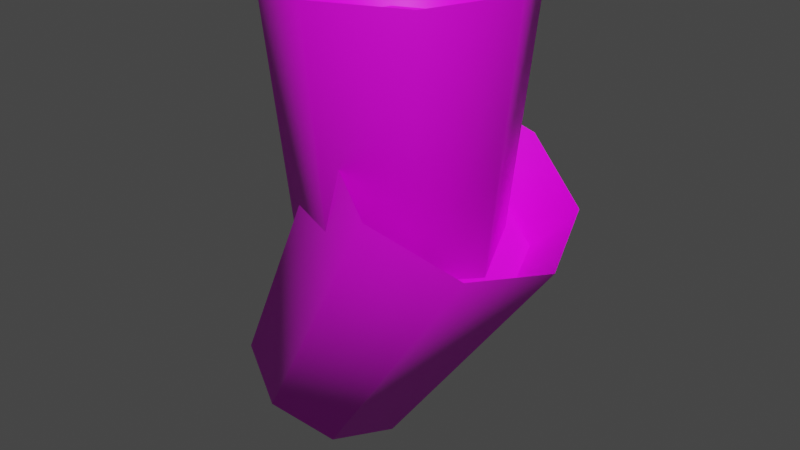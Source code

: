# Source: sula.blend  (saved by Blender 2.83.19; exported with 4.5.12 LTS)
import bpy
from mathutils import Matrix  # noqa: F401  (used for matrix-valued properties, if any)

bpy.ops.wm.read_factory_settings(use_empty=True)
scene = bpy.context.scene
scene.name = 'Scene'

# ---- images (referenced by path relative to the original .blend; pixels are not part of the script)
import os
ASSET_DIR = os.environ.get("B2B_ASSET_DIR", "")  # directory of the original .blend (textures are referenced by path, not embedded)
HERE = os.path.dirname(os.path.abspath(__file__))  # packed textures are extracted next to this script under _unpacked/

def load_image(name, relpath, width, height, colorspace="sRGB"):
    """Load a texture the original file referenced (path relative to the .blend, or extracted next to this script)."""
    p = next((c for c in (os.path.join(HERE, relpath), os.path.join(ASSET_DIR, relpath)) if relpath and os.path.exists(c)), "")
    if p:
        img = bpy.data.images.load(p, check_existing=True)
        img.name = name
    else:  # same state as the original file: an image datablock whose file is absent (Cycles renders it pink)
        img = bpy.data.images.new(name, width, height)
        img.source = "FILE"
        img.filepath = "//" + (relpath or name)
    img.colorspace_settings.name = colorspace
    return img
img_sula_png = load_image('sula.png', 'sula.png', 1024, 1024, 'sRGB')
img_sula_png_001 = load_image('sula.png.001', 'sula.png', 1024, 1024, 'sRGB')

# ---- materials (node trees are filled in below, after node groups)
mat_pickup_sula = bpy.data.materials.new('pickup/sula')
mat_pickup_sula.use_transparent_shadow = False
mat_pickup_sula_001 = bpy.data.materials.new('pickup/sula.001')
mat_pickup_sula_001.use_transparent_shadow = False

# ---- material node trees
mat_pickup_sula.use_nodes = True; mat_pickup_sula.node_tree.nodes.clear()
_N = mat_pickup_sula.node_tree.nodes; _L = mat_pickup_sula.node_tree.links
n0 = _N.new('ShaderNodeBsdfPrincipled'); n0.name = 'Principled BSDF'; n0.location = (10, 300)
n0.distribution = 'GGX'
n0.subsurface_method = 'BURLEY'
n0.inputs[3].default_value = 1.45
n0.inputs[27].default_value = (0.0, 0.0, 0.0, 1.0)
n0.inputs[28].default_value = 1.0
n1 = _N.new('ShaderNodeOutputMaterial'); n1.name = 'Material Output'; n1.location = (300, 300)
n2 = _N.new('ShaderNodeTexImage'); n2.name = 'Image Texture'; n2.location = (-280, 280)
n2.image = img_sula_png
_L.new(n0.outputs[0], n1.inputs[0])
_L.new(n2.outputs[0], n0.inputs[0])
n1.is_active_output = True
mat_pickup_sula_001.use_nodes = True; mat_pickup_sula_001.node_tree.nodes.clear()
_N = mat_pickup_sula_001.node_tree.nodes; _L = mat_pickup_sula_001.node_tree.links
n0 = _N.new('ShaderNodeBsdfPrincipled'); n0.name = 'Principled BSDF'; n0.location = (10, 300)
n0.distribution = 'GGX'
n0.subsurface_method = 'BURLEY'
n0.inputs[3].default_value = 1.45
n0.inputs[27].default_value = (0.0, 0.0, 0.0, 1.0)
n0.inputs[28].default_value = 1.0
n1 = _N.new('ShaderNodeOutputMaterial'); n1.name = 'Material Output'; n1.location = (300, 300)
n2 = _N.new('ShaderNodeTexImage'); n2.name = 'Image Texture'; n2.location = (-280, 280)
n2.image = img_sula_png_001
_L.new(n0.outputs[0], n1.inputs[0])
_L.new(n2.outputs[0], n0.inputs[0])
n1.is_active_output = True

# ---- world
world_world = bpy.data.worlds.new('World'); scene.world = world_world
world_world.use_nodes = True; world_world.node_tree.nodes.clear()
_N = world_world.node_tree.nodes; _L = world_world.node_tree.links
n0 = _N.new('ShaderNodeOutputWorld'); n0.name = 'World Output'; n0.location = (300, 300)
n1 = _N.new('ShaderNodeBackground'); n1.name = 'Background'; n1.location = (10, 300)
n1.inputs[0].default_value = (0.05088, 0.05088, 0.05088, 1.0)
_L.new(n1.outputs[0], n0.inputs[0])
n0.is_active_output = True
world_world.color = (0.05088, 0.05088, 0.05088)
world_world.use_sun_shadow = False
world_world.sun_shadow_jitter_overblur = 0.0

# ---- meshes
me_circle = bpy.data.meshes.new('Circle')
me_circle.from_pydata([(1.397e-09, 0.15, 0.0), (-0.1061, 0.1061, 0.0), (-0.15, -6.091e-09, 0.0), (-0.1061, -0.1061, 0.0), (1.451e-08, -0.15, 0.0), (0.1061, -0.1061, 0.0), (0.15, 2.254e-09, 0.0), (0.1061, 0.1061, 0.0), (-9.653e-10, 0.1701, 0.4), (-0.1203, 0.1203, 0.4), (-0.1701, -7.777e-09, 0.4), (-0.1203, -0.1203, 0.4), (1.459e-08, -0.1701, 0.4), (0.1203, -0.1203, 0.4), (0.1701, 2.385e-09, 0.4), (0.1203, 0.1203, 0.4), (-0.1414, 0.1414, 0.5), (0.0, 0.2, 0.5), (-0.2, -8.742e-09, 0.5), (-0.1414, -0.1414, 0.5), (1.748e-08, -0.2, 0.5), (0.1414, -0.1414, 0.5), (0.2, 2.385e-09, 0.5), (0.1414, 0.1414, 0.5)], [], [(0, 7, 23, 17), (6, 5, 21, 22), (4, 3, 19, 20), (2, 1, 16, 18), (7, 6, 22, 23), (5, 4, 20, 21), (3, 2, 18, 19), (1, 0, 17, 16), (9, 8, 15, 14, 13, 12, 11, 10), (1, 2, 3, 4, 5, 6, 7, 0), (8, 9, 16, 17), (9, 10, 18, 16), (10, 11, 19, 18), (11, 12, 20, 19), (12, 13, 21, 20), (13, 14, 22, 21), (14, 15, 23, 22), (15, 8, 17, 23)])
me_circle.polygons.foreach_set('use_smooth', [True] * 18)
_k = set([(8, 9), (8, 15), (9, 10), (10, 11), (11, 12), (12, 13), (13, 14), (14, 15), (16, 17), (16, 18), (17, 23), (18, 19), (19, 20), (20, 21), (21, 22), (22, 23)])
me_circle.attributes.new('sharp_edge', 'BOOLEAN', 'EDGE').data.foreach_set('value', [ (min(e.vertices), max(e.vertices)) in _k for e in me_circle.edges])
_uv = me_circle.uv_layers.new(name='UVMap')
_uv.uv.foreach_set('vector', [-0.04216, 0.5078, -0.3452, 0.5078, -0.3452, 0.01284, -0.04216, 0.01284, 1.776, 0.5078, 1.473, 0.5078, 1.473, 0.01284, 1.776, 0.01284, 1.17, 0.5078, 0.867, 0.5078, 0.867, 0.01284, 1.17, 0.01284, 0.564, 0.5078, 0.2609, 0.5078, 0.2609, 0.01284, 0.564, 0.01284, -0.3452, 0.5078, -0.6483, 0.5078, -0.6483, 0.01284, -0.3452, 0.01284, 1.473, 0.5078, 1.17, 0.5078, 1.17, 0.01284, 1.473, 0.01284, 0.867, 0.5078, 0.564, 0.5078, 0.564, 0.01284, 0.867, 0.01284, 0.2609, 0.5078, -0.04216, 0.5078, -0.04216, 0.01284, 0.2609, 0.01284, 0.6729, 0.5413, 0.9175, 0.6636, 0.9175, 0.8365, 0.6729, 0.9588, 0.3271, 0.9588, 0.08247, 0.8365, 0.08247, 0.6636, 0.3271, 0.5413, 0.08156, 0.6634, 0.3267, 0.5408, 0.6733, 0.5408, 0.9184, 0.6634, 0.9184, 0.8367, 0.6733, 0.9593, 0.3267, 0.9593, 0.08156, 0.8367, 0.05542, 0.42, 0.3173, 0.42, 0.3173, 0.516, 0.05542, 0.516, 0.3173, 0.42, 0.5792, 0.42, 0.5792, 0.516, 0.3173, 0.516, 0.5792, 0.42, 0.841, 0.42, 0.841, 0.516, 0.5792, 0.516, 0.841, 0.42, 1.103, 0.42, 1.103, 0.516, 0.841, 0.516, 1.103, 0.42, 1.365, 0.42, 1.365, 0.516, 1.103, 0.516, 1.365, 0.42, 1.627, 0.42, 1.627, 0.516, 1.365, 0.516, -0.4683, 0.42, -0.2065, 0.42, -0.2065, 0.516, -0.4683, 0.516, -0.2065, 0.42, 0.05542, 0.42, 0.05542, 0.516, -0.2065, 0.516])
me_circle.materials.append(mat_pickup_sula)
me_circle.use_remesh_fix_poles = True
me_circle.use_remesh_preserve_attributes = False
me_circle.use_mirror_vertex_groups = False
me_circle.update()
me_circle_001 = bpy.data.meshes.new('Circle.001')
me_circle_001.from_pydata([(-0.15, 0.15, -0.2098), (-0.2419, 0.1061, -0.1568), (-0.2799, -2.157e-08, -0.1348), (-0.2419, -0.1061, -0.1568), (-0.15, -0.15, -0.2098), (-0.05814, -0.1061, -0.2628), (-0.0201, 6.931e-09, -0.2848), (-0.05814, 0.1061, -0.2628), (0.05, 0.1701, 0.1366), (-0.05415, 0.1203, 0.1967), (-0.09729, -1.74e-08, 0.2216), (-0.05415, -0.1203, 0.1967), (0.05, -0.1701, 0.1366), (0.1541, -0.1203, 0.07647), (0.1973, 1.561e-08, 0.05156), (0.1541, 0.1203, 0.07647), (-0.02247, 0.1414, 0.2939), (0.1, 0.2, 0.2232), (-0.07321, -1.858e-08, 0.3232), (-0.02247, -0.1414, 0.2939), (0.1, -0.2, 0.2232), (0.2225, -0.1414, 0.1525), (0.2732, 1.942e-08, 0.1232), (0.2225, 0.1414, 0.1525)], [], [(0, 17, 23, 7), (6, 22, 21, 5), (4, 20, 19, 3), (2, 18, 16, 1), (7, 23, 22, 6), (5, 21, 20, 4), (3, 19, 18, 2), (1, 16, 17, 0), (9, 10, 11, 12, 13, 14, 15, 8), (1, 0, 7, 6, 5, 4, 3, 2), (8, 17, 16, 9), (9, 16, 18, 10), (10, 18, 19, 11), (11, 19, 20, 12), (12, 20, 21, 13), (13, 21, 22, 14), (14, 22, 23, 15), (15, 23, 17, 8)])
me_circle_001.polygons.foreach_set('use_smooth', [True] * 18)
_k = set([(8, 9), (8, 15), (9, 10), (10, 11), (11, 12), (12, 13), (13, 14), (14, 15), (16, 17), (16, 18), (17, 23), (18, 19), (19, 20), (20, 21), (21, 22), (22, 23)])
me_circle_001.attributes.new('sharp_edge', 'BOOLEAN', 'EDGE').data.foreach_set('value', [ (min(e.vertices), max(e.vertices)) in _k for e in me_circle_001.edges])
_uv = me_circle_001.uv_layers.new(name='UVMap')
_uv.uv.foreach_set('vector', [-0.04216, 0.5078, -0.04216, 0.01284, -0.3452, 0.01284, -0.3452, 0.5078, 1.776, 0.5078, 1.776, 0.01284, 1.473, 0.01284, 1.473, 0.5078, 1.17, 0.5078, 1.17, 0.01284, 0.867, 0.01284, 0.867, 0.5078, 0.564, 0.5078, 0.564, 0.01284, 0.2609, 0.01284, 0.2609, 0.5078, -0.3452, 0.5078, -0.3452, 0.01284, -0.6483, 0.01284, -0.6483, 0.5078, 1.473, 0.5078, 1.473, 0.01284, 1.17, 0.01284, 1.17, 0.5078, 0.867, 0.5078, 0.867, 0.01284, 0.564, 0.01284, 0.564, 0.5078, 0.2609, 0.5078, 0.2609, 0.01284, -0.04216, 0.01284, -0.04216, 0.5078, 0.6729, 0.5413, 0.3271, 0.5413, 0.08247, 0.6636, 0.08247, 0.8365, 0.3271, 0.9588, 0.6729, 0.9588, 0.9175, 0.8365, 0.9175, 0.6636, 0.08156, 0.6634, 0.08156, 0.8367, 0.3267, 0.9593, 0.6733, 0.9593, 0.9184, 0.8367, 0.9184, 0.6634, 0.6733, 0.5408, 0.3267, 0.5408, 0.05542, 0.42, 0.05542, 0.516, 0.3173, 0.516, 0.3173, 0.42, 0.3173, 0.42, 0.3173, 0.516, 0.5792, 0.516, 0.5792, 0.42, 0.5792, 0.42, 0.5792, 0.516, 0.841, 0.516, 0.841, 0.42, 0.841, 0.42, 0.841, 0.516, 1.103, 0.516, 1.103, 0.42, 1.103, 0.42, 1.103, 0.516, 1.365, 0.516, 1.365, 0.42, 1.365, 0.42, 1.365, 0.516, 1.627, 0.516, 1.627, 0.42, -0.4683, 0.42, -0.4683, 0.516, -0.2065, 0.516, -0.2065, 0.42, -0.2065, 0.42, -0.2065, 0.516, 0.05542, 0.516, 0.05542, 0.42])
me_circle_001.materials.append(mat_pickup_sula_001)
me_circle_001.use_remesh_fix_poles = True
me_circle_001.use_remesh_preserve_attributes = False
me_circle_001.use_mirror_vertex_groups = False
me_circle_001.update()
arm_armature = bpy.data.armatures.new('Armature')  # bones are not reproduced

# ---- objects
ob_circle = bpy.data.objects.new('Circle', me_circle)
ob_circle_001 = bpy.data.objects.new('Circle.001', me_circle_001)
ob_armature = bpy.data.objects.new('Armature', arm_armature)

# ---- transforms, parenting, visibility, modifiers, constraints
ob_circle.location = (0.0, 0.0, 0.0)
ob_circle.lineart.crease_threshold = 0.0
ob_circle_001.parent = ob_armature
ob_circle_001.location = (0.0, 0.0, 0.0)
ob_circle_001.lineart.crease_threshold = 0.0
_vg = ob_circle_001.vertex_groups.new(name='Root')
_vg.add([0, 1, 2, 3, 4, 5, 6, 7, 8, 9, 10, 11, 12, 13, 14, 15, 16, 17, 18, 19, 20, 21, 22, 23], 1.0, 'REPLACE')
_m = ob_circle_001.modifiers.new('Armature', 'ARMATURE')
_m.object = ob_armature
_m = ob_circle_001.modifiers.new('EdgeSplit', 'EDGE_SPLIT')
_m.use_edge_angle = False
ob_armature.location = (0.0, 0.0, 0.0)
ob_armature.lineart.crease_threshold = 0.0

# ---- collection membership
scene.collection.objects.link(ob_circle)
scene.collection.objects.link(ob_circle_001)
scene.collection.objects.link(ob_armature)

# ---- scene / render settings (as saved in the file)
scene.frame_start = 1; scene.frame_end = 250; scene.frame_set(1)
scene.render.engine = 'BLENDER_EEVEE_NEXT'
scene.cycles.use_denoising = False
scene.cycles.samples = 128
scene.cycles.sampling_pattern = 'TABULATED_SOBOL'
scene.cycles.use_adaptive_sampling = False
scene.cycles.use_light_tree = False
scene.view_settings.view_transform = 'Filmic'
bpy.context.view_layer.update()

# ---- added for rendering (the .blend has no active camera and no usable light): camera, sun
cam_auto = bpy.data.cameras.new('AutoCamera')
cam_auto.lens = 50.0
cam_auto.sensor_width = 36.0
cam_auto.clip_end = 1000.0
ob_auto_camera = bpy.data.objects.new('AutoCamera', cam_auto)
scene.collection.objects.link(ob_auto_camera)
ob_auto_camera.location = (0.958996, -1.15482, 0.877473)
ob_auto_camera.rotation_euler = (1.09748, -7.21219e-08, 0.694738)
scene.camera = ob_auto_camera
light_auto_sun = bpy.data.lights.new('AutoSun', 'SUN')
light_auto_sun.energy = 3.0
light_auto_sun.angle = 0.0523599
ob_auto_sun = bpy.data.objects.new('AutoSun', light_auto_sun)
scene.collection.objects.link(ob_auto_sun)
ob_auto_sun.rotation_euler = (0.872665, 0.174533, 0.523599)
bpy.context.view_layer.update()

